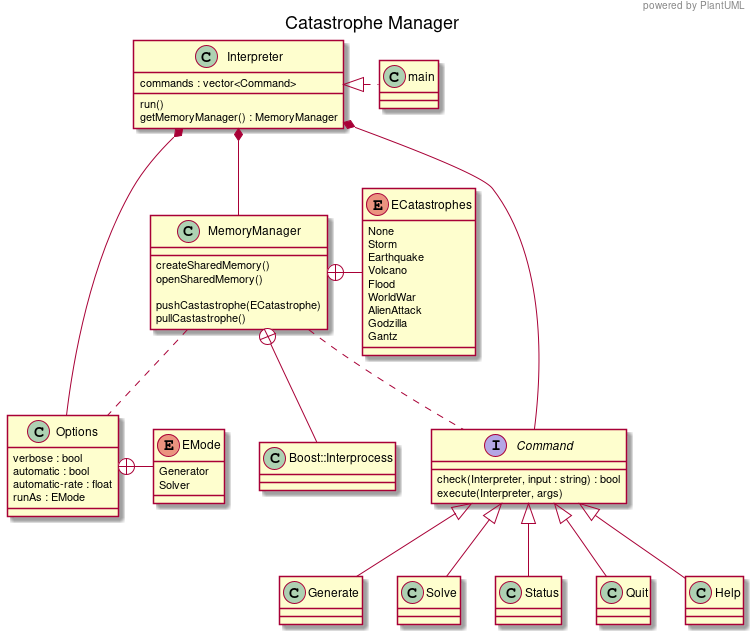

The diagram above was rendered by PlantUML. Its source (embedded in the PNG):
@startuml

header powered by PlantUML
title Catastrophe Manager

Command  <|-- Generate
Command  <|-- Solve
Command  <|-- Status
Command  <|-- Quit
Command  <|-- Help

Options +- EMode

Interpreter *-- Options
Interpreter *-- Command
Interpreter *-- MemoryManager
Interpreter <|. main

MemoryManager +-- Boost::Interprocess
MemoryManager +- ECatastrophes
MemoryManager .. Command
MemoryManager .. Options


class Interpreter {
    run()
    getMemoryManager() : MemoryManager
    commands : vector<Command>
}

interface Command {
    check(Interpreter, input : string) : bool
    execute(Interpreter, args)
}

class MemoryManager {
    createSharedMemory()
    openSharedMemory()

    pushCastastrophe(ECatastrophe)
    pullCastastrophe()
}

class Options {
    verbose : bool
    automatic : bool
    automatic-rate : float
    runAs : EMode
}

enum EMode {
    Generator
    Solver
}

enum ECatastrophes {
    None
    Storm
    Earthquake
    Volcano
    Flood
    WorldWar
    AlienAttack
    Godzilla
    Gantz 
}

@enduml